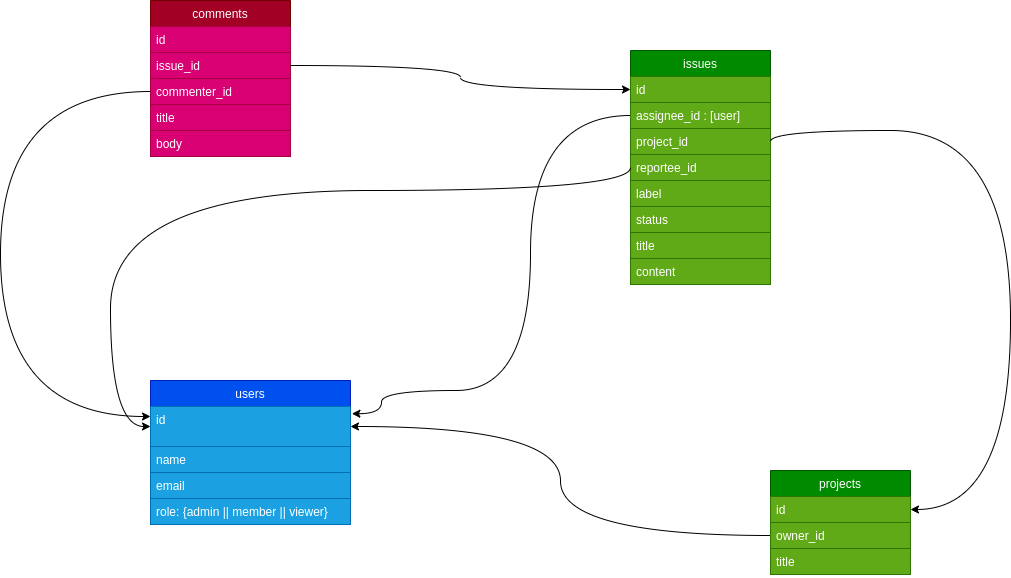

The diagram above was exported from draw.io. Its source (the exported page's mxGraphModel, read from the mxfile embedded in the PNG):
<mxGraphModel dx="1301" dy="797" grid="1" gridSize="10" guides="1" tooltips="1" connect="1" arrows="1" fold="1" page="1" pageScale="1" pageWidth="850" pageHeight="1100" math="0" shadow="0">
  <root>
    <mxCell id="0" />
    <mxCell id="1" parent="0" />
    <mxCell id="3" value="users" style="swimlane;fontStyle=0;childLayout=stackLayout;horizontal=1;startSize=26;fillColor=#0050ef;horizontalStack=0;resizeParent=1;resizeParentMax=0;resizeLast=0;collapsible=1;marginBottom=0;strokeColor=#001DBC;fontColor=#ffffff;rounded=0;" vertex="1" parent="1">
      <mxGeometry x="160" y="500" width="200" height="144" as="geometry">
        <mxRectangle x="20" y="70" width="60" height="26" as="alternateBounds" />
      </mxGeometry>
    </mxCell>
    <mxCell id="4" value="id" style="text;strokeColor=#006EAF;fillColor=#1ba1e2;align=left;verticalAlign=top;spacingLeft=4;spacingRight=4;overflow=hidden;rotatable=0;points=[[0,0.5],[1,0.5]];portConstraint=eastwest;fontColor=#ffffff;" vertex="1" parent="3">
      <mxGeometry y="26" width="200" height="40" as="geometry" />
    </mxCell>
    <mxCell id="5" value="name" style="text;strokeColor=#006EAF;fillColor=#1ba1e2;align=left;verticalAlign=top;spacingLeft=4;spacingRight=4;overflow=hidden;rotatable=0;points=[[0,0.5],[1,0.5]];portConstraint=eastwest;fontColor=#ffffff;" vertex="1" parent="3">
      <mxGeometry y="66" width="200" height="26" as="geometry" />
    </mxCell>
    <mxCell id="6" value="email" style="text;strokeColor=#006EAF;fillColor=#1ba1e2;align=left;verticalAlign=top;spacingLeft=4;spacingRight=4;overflow=hidden;rotatable=0;points=[[0,0.5],[1,0.5]];portConstraint=eastwest;fontColor=#ffffff;rounded=0;" vertex="1" parent="3">
      <mxGeometry y="92" width="200" height="26" as="geometry" />
    </mxCell>
    <mxCell id="13" value="role: {admin || member || viewer}" style="text;strokeColor=#006EAF;fillColor=#1ba1e2;align=left;verticalAlign=top;spacingLeft=4;spacingRight=4;overflow=hidden;rotatable=0;points=[[0,0.5],[1,0.5]];portConstraint=eastwest;fontColor=#ffffff;rounded=0;" vertex="1" parent="3">
      <mxGeometry y="118" width="200" height="26" as="geometry" />
    </mxCell>
    <mxCell id="7" value="projects" style="swimlane;fontStyle=0;childLayout=stackLayout;horizontal=1;startSize=26;fillColor=#008a00;horizontalStack=0;resizeParent=1;resizeParentMax=0;resizeLast=0;collapsible=1;marginBottom=0;rounded=0;strokeColor=#005700;fontColor=#ffffff;" vertex="1" parent="1">
      <mxGeometry x="780" y="590" width="140" height="104" as="geometry" />
    </mxCell>
    <mxCell id="8" value="id" style="text;strokeColor=#2D7600;fillColor=#60a917;align=left;verticalAlign=top;spacingLeft=4;spacingRight=4;overflow=hidden;rotatable=0;points=[[0,0.5],[1,0.5]];portConstraint=eastwest;fontColor=#ffffff;" vertex="1" parent="7">
      <mxGeometry y="26" width="140" height="26" as="geometry" />
    </mxCell>
    <mxCell id="11" value="owner_id" style="text;strokeColor=#2D7600;fillColor=#60a917;align=left;verticalAlign=top;spacingLeft=4;spacingRight=4;overflow=hidden;rotatable=0;points=[[0,0.5],[1,0.5]];portConstraint=eastwest;fontColor=#ffffff;" vertex="1" parent="7">
      <mxGeometry y="52" width="140" height="26" as="geometry" />
    </mxCell>
    <mxCell id="10" value="title" style="text;strokeColor=#2D7600;fillColor=#60a917;align=left;verticalAlign=top;spacingLeft=4;spacingRight=4;overflow=hidden;rotatable=0;points=[[0,0.5],[1,0.5]];portConstraint=eastwest;fontColor=#ffffff;" vertex="1" parent="7">
      <mxGeometry y="78" width="140" height="26" as="geometry" />
    </mxCell>
    <mxCell id="14" value="issues" style="swimlane;fontStyle=0;childLayout=stackLayout;horizontal=1;startSize=26;fillColor=#008a00;horizontalStack=0;resizeParent=1;resizeParentMax=0;resizeLast=0;collapsible=1;marginBottom=0;rounded=0;strokeColor=#005700;fontColor=#ffffff;" vertex="1" parent="1">
      <mxGeometry x="640" y="170" width="140" height="234" as="geometry" />
    </mxCell>
    <mxCell id="15" value="id" style="text;strokeColor=#2D7600;fillColor=#60a917;align=left;verticalAlign=top;spacingLeft=4;spacingRight=4;overflow=hidden;rotatable=0;points=[[0,0.5],[1,0.5]];portConstraint=eastwest;fontColor=#ffffff;" vertex="1" parent="14">
      <mxGeometry y="26" width="140" height="26" as="geometry" />
    </mxCell>
    <mxCell id="16" value="assignee_id : [user]" style="text;strokeColor=#2D7600;fillColor=#60a917;align=left;verticalAlign=top;spacingLeft=4;spacingRight=4;overflow=hidden;rotatable=0;points=[[0,0.5],[1,0.5]];portConstraint=eastwest;fontColor=#ffffff;" vertex="1" parent="14">
      <mxGeometry y="52" width="140" height="26" as="geometry" />
    </mxCell>
    <mxCell id="17" value="project_id" style="text;strokeColor=#2D7600;fillColor=#60a917;align=left;verticalAlign=top;spacingLeft=4;spacingRight=4;overflow=hidden;rotatable=0;points=[[0,0.5],[1,0.5]];portConstraint=eastwest;fontColor=#ffffff;" vertex="1" parent="14">
      <mxGeometry y="78" width="140" height="26" as="geometry" />
    </mxCell>
    <mxCell id="24" value="reportee_id" style="text;strokeColor=#2D7600;fillColor=#60a917;align=left;verticalAlign=top;spacingLeft=4;spacingRight=4;overflow=hidden;rotatable=0;points=[[0,0.5],[1,0.5]];portConstraint=eastwest;fontColor=#ffffff;" vertex="1" parent="14">
      <mxGeometry y="104" width="140" height="26" as="geometry" />
    </mxCell>
    <mxCell id="32" value="label" style="text;strokeColor=#2D7600;fillColor=#60a917;align=left;verticalAlign=top;spacingLeft=4;spacingRight=4;overflow=hidden;rotatable=0;points=[[0,0.5],[1,0.5]];portConstraint=eastwest;fontColor=#ffffff;" vertex="1" parent="14">
      <mxGeometry y="130" width="140" height="26" as="geometry" />
    </mxCell>
    <mxCell id="33" value="status" style="text;strokeColor=#2D7600;fillColor=#60a917;align=left;verticalAlign=top;spacingLeft=4;spacingRight=4;overflow=hidden;rotatable=0;points=[[0,0.5],[1,0.5]];portConstraint=eastwest;fontColor=#ffffff;" vertex="1" parent="14">
      <mxGeometry y="156" width="140" height="26" as="geometry" />
    </mxCell>
    <mxCell id="38" value="title" style="text;strokeColor=#2D7600;fillColor=#60a917;align=left;verticalAlign=top;spacingLeft=4;spacingRight=4;overflow=hidden;rotatable=0;points=[[0,0.5],[1,0.5]];portConstraint=eastwest;fontColor=#ffffff;" vertex="1" parent="14">
      <mxGeometry y="182" width="140" height="26" as="geometry" />
    </mxCell>
    <mxCell id="37" value="content" style="text;strokeColor=#2D7600;fillColor=#60a917;align=left;verticalAlign=top;spacingLeft=4;spacingRight=4;overflow=hidden;rotatable=0;points=[[0,0.5],[1,0.5]];portConstraint=eastwest;fontColor=#ffffff;" vertex="1" parent="14">
      <mxGeometry y="208" width="140" height="26" as="geometry" />
    </mxCell>
    <mxCell id="21" style="edgeStyle=orthogonalEdgeStyle;curved=1;rounded=0;orthogonalLoop=1;jettySize=auto;html=1;exitX=0;exitY=0.5;exitDx=0;exitDy=0;entryX=1;entryY=0.5;entryDx=0;entryDy=0;" edge="1" parent="1" source="11" target="4">
      <mxGeometry relative="1" as="geometry" />
    </mxCell>
    <mxCell id="22" style="edgeStyle=orthogonalEdgeStyle;orthogonalLoop=1;jettySize=auto;html=1;exitX=0;exitY=0.5;exitDx=0;exitDy=0;entryX=1.007;entryY=0.18;entryDx=0;entryDy=0;entryPerimeter=0;curved=1;strokeWidth=1;targetPerimeterSpacing=0;" edge="1" parent="1" source="16" target="4">
      <mxGeometry relative="1" as="geometry">
        <Array as="points">
          <mxPoint x="540" y="235" />
          <mxPoint x="540" y="510" />
          <mxPoint x="391" y="510" />
        </Array>
      </mxGeometry>
    </mxCell>
    <mxCell id="23" style="edgeStyle=orthogonalEdgeStyle;curved=1;rounded=0;orthogonalLoop=1;jettySize=auto;html=1;exitX=1;exitY=0.5;exitDx=0;exitDy=0;entryX=1;entryY=0.5;entryDx=0;entryDy=0;" edge="1" parent="1" source="17" target="8">
      <mxGeometry relative="1" as="geometry">
        <mxPoint x="770" y="290" as="sourcePoint" />
        <mxPoint x="720" y="580" as="targetPoint" />
        <Array as="points">
          <mxPoint x="780" y="250" />
          <mxPoint x="1020" y="250" />
          <mxPoint x="1020" y="629" />
        </Array>
      </mxGeometry>
    </mxCell>
    <mxCell id="25" style="edgeStyle=orthogonalEdgeStyle;curved=1;rounded=0;orthogonalLoop=1;jettySize=auto;html=1;exitX=0;exitY=0.5;exitDx=0;exitDy=0;entryX=0;entryY=0.5;entryDx=0;entryDy=0;" edge="1" parent="1" source="24" target="4">
      <mxGeometry relative="1" as="geometry">
        <Array as="points">
          <mxPoint x="640" y="310" />
          <mxPoint x="120" y="310" />
          <mxPoint x="120" y="546" />
        </Array>
      </mxGeometry>
    </mxCell>
    <mxCell id="26" value="comments" style="swimlane;fontStyle=0;childLayout=stackLayout;horizontal=1;startSize=26;fillColor=#a20025;horizontalStack=0;resizeParent=1;resizeParentMax=0;resizeLast=0;collapsible=1;marginBottom=0;rounded=0;strokeColor=#6F0000;fontColor=#ffffff;" vertex="1" parent="1">
      <mxGeometry x="160" y="120" width="140" height="156" as="geometry" />
    </mxCell>
    <mxCell id="27" value="id" style="text;strokeColor=#A50040;fillColor=#d80073;align=left;verticalAlign=top;spacingLeft=4;spacingRight=4;overflow=hidden;rotatable=0;points=[[0,0.5],[1,0.5]];portConstraint=eastwest;fontColor=#ffffff;" vertex="1" parent="26">
      <mxGeometry y="26" width="140" height="26" as="geometry" />
    </mxCell>
    <mxCell id="28" value="issue_id" style="text;strokeColor=#A50040;fillColor=#d80073;align=left;verticalAlign=top;spacingLeft=4;spacingRight=4;overflow=hidden;rotatable=0;points=[[0,0.5],[1,0.5]];portConstraint=eastwest;fontColor=#ffffff;" vertex="1" parent="26">
      <mxGeometry y="52" width="140" height="26" as="geometry" />
    </mxCell>
    <mxCell id="29" value="commenter_id" style="text;strokeColor=#A50040;fillColor=#d80073;align=left;verticalAlign=top;spacingLeft=4;spacingRight=4;overflow=hidden;rotatable=0;points=[[0,0.5],[1,0.5]];portConstraint=eastwest;fontColor=#ffffff;" vertex="1" parent="26">
      <mxGeometry y="78" width="140" height="26" as="geometry" />
    </mxCell>
    <mxCell id="35" value="title" style="text;strokeColor=#A50040;fillColor=#d80073;align=left;verticalAlign=top;spacingLeft=4;spacingRight=4;overflow=hidden;rotatable=0;points=[[0,0.5],[1,0.5]];portConstraint=eastwest;fontColor=#ffffff;" vertex="1" parent="26">
      <mxGeometry y="104" width="140" height="26" as="geometry" />
    </mxCell>
    <mxCell id="36" value="body" style="text;strokeColor=#A50040;fillColor=#d80073;align=left;verticalAlign=top;spacingLeft=4;spacingRight=4;overflow=hidden;rotatable=0;points=[[0,0.5],[1,0.5]];portConstraint=eastwest;fontColor=#ffffff;" vertex="1" parent="26">
      <mxGeometry y="130" width="140" height="26" as="geometry" />
    </mxCell>
    <mxCell id="30" style="edgeStyle=orthogonalEdgeStyle;curved=1;rounded=0;orthogonalLoop=1;jettySize=auto;html=1;exitX=1;exitY=0.5;exitDx=0;exitDy=0;entryX=0;entryY=0.5;entryDx=0;entryDy=0;" edge="1" parent="1" source="28" target="15">
      <mxGeometry relative="1" as="geometry" />
    </mxCell>
    <mxCell id="31" style="edgeStyle=orthogonalEdgeStyle;curved=1;rounded=0;orthogonalLoop=1;jettySize=auto;html=1;exitX=0;exitY=0.5;exitDx=0;exitDy=0;entryX=0;entryY=0.25;entryDx=0;entryDy=0;" edge="1" parent="1" source="29" target="3">
      <mxGeometry relative="1" as="geometry">
        <Array as="points">
          <mxPoint x="10" y="211" />
          <mxPoint x="10" y="536" />
        </Array>
      </mxGeometry>
    </mxCell>
  </root>
</mxGraphModel>